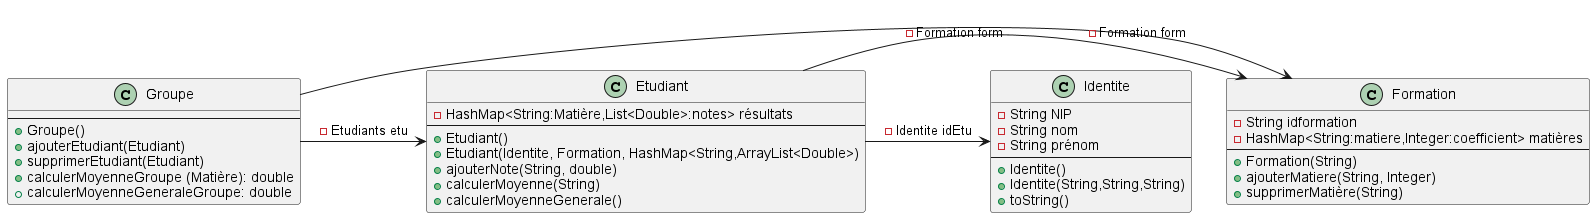

The diagram above was rendered by PlantUML. Its source (embedded in the PNG):
@startuml
'https://plantuml.com/class-diagram

class Identite{
-String NIP
-String nom
-String prénom
---
+Identite()
+Identite(String,String,String)
+toString()
}

class Etudiant{
-HashMap<String:Matière,List<Double>:notes> résultats
---
+Etudiant()
+Etudiant(Identite, Formation, HashMap<String,ArrayList<Double>)
+ajouterNote(String, double)
+calculerMoyenne(String)
+calculerMoyenneGenerale()
}

class Formation{
  -String idformation
  -HashMap<String:matiere,Integer:coefficient> matières
  ---
  +Formation(String)
  +ajouterMatiere(String, Integer)
  +supprimerMatière(String)
}

class Groupe{
---
+Groupe()
+ajouterEtudiant(Etudiant)
+supprimerEtudiant(Etudiant)
+calculerMoyenneGroupe (Matière): double
+calculerMoyenneGeneraleGroupe: double
}

Groupe -> Etudiant : -Etudiants etu
Groupe -> Formation : -Formation form
Etudiant -> Identite : -Identite idEtu
Etudiant -> Formation : -Formation form



@enduml